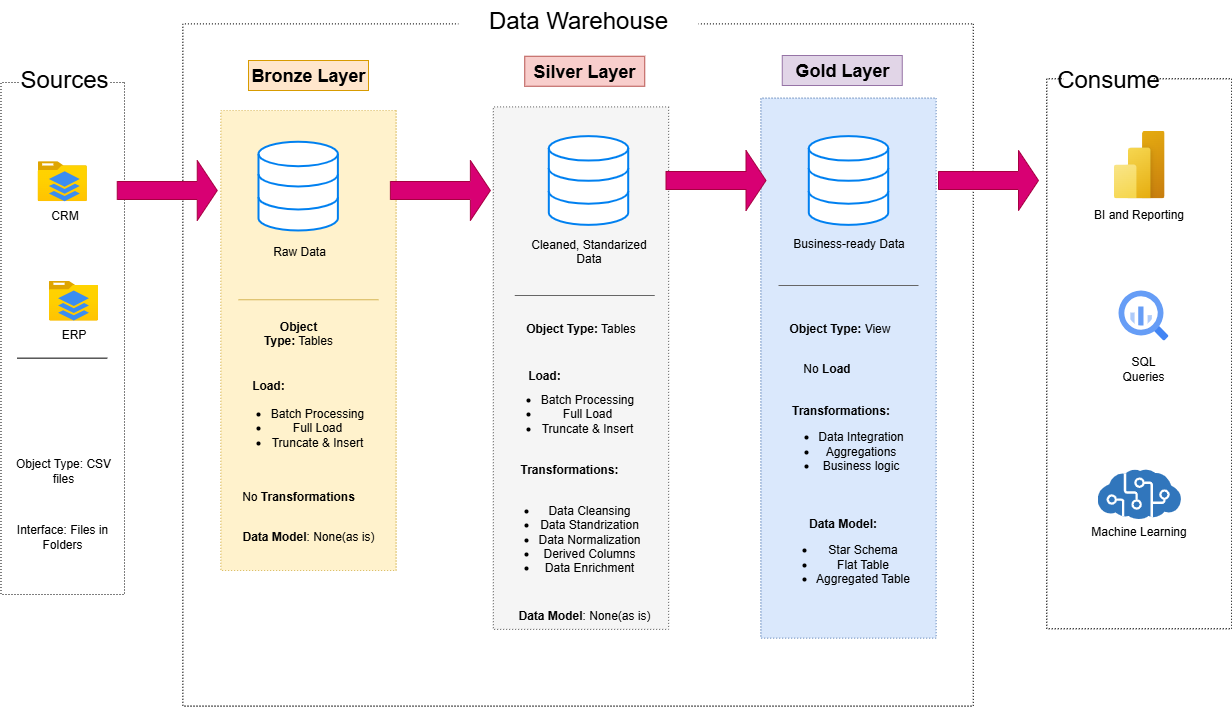

The diagram above was exported from draw.io. Its source (the exported page's mxGraphModel, read from the mxfile embedded in the PNG):
<mxGraphModel dx="2404" dy="815" grid="1" gridSize="10" guides="1" tooltips="1" connect="1" arrows="1" fold="1" page="1" pageScale="1" pageWidth="850" pageHeight="1100" math="0" shadow="0">
  <root>
    <mxCell id="0" />
    <mxCell id="1" parent="0" />
    <mxCell id="6fYAa7nFYd1r6s-sDJrT-8" value="" style="rounded=0;whiteSpace=wrap;html=1;rotation=90;dashed=1;dashPattern=1 2;fillColor=none;" parent="1" vertex="1">
      <mxGeometry x="-451.75" y="756.25" width="512" height="123.5" as="geometry" />
    </mxCell>
    <mxCell id="6fYAa7nFYd1r6s-sDJrT-12" value="Sources" style="rounded=0;whiteSpace=wrap;html=1;strokeColor=none;fontSize=24;" parent="1" vertex="1">
      <mxGeometry x="-239.17" y="547" width="90" height="23" as="geometry" />
    </mxCell>
    <mxCell id="6fYAa7nFYd1r6s-sDJrT-15" value="&#10;&lt;div style=&quot;forced-color-adjust: none;&quot;&gt;&lt;b style=&quot;forced-color-adjust: none;&quot;&gt;Object Type:&lt;/b&gt;&amp;nbsp;Tables&lt;/div&gt;&lt;div style=&quot;forced-color-adjust: none;&quot;&gt;&lt;br style=&quot;forced-color-adjust: none; color: rgb(0, 0, 0); font-family: Helvetica; font-size: 12px; font-style: normal; font-variant-ligatures: normal; font-variant-caps: normal; font-weight: 400; letter-spacing: normal; orphans: 2; text-align: center; text-indent: 0px; text-transform: none; widows: 2; word-spacing: 0px; -webkit-text-stroke-width: 0px; white-space: normal; background-color: rgb(236, 236, 236); text-decoration-thickness: initial; text-decoration-style: initial; text-decoration-color: initial;&quot;&gt;&#10;&#10;&lt;/div&gt;" style="rounded=0;whiteSpace=wrap;html=1;rotation=90;dashed=1;dashPattern=1 2;fillColor=none;" parent="1" vertex="1">
      <mxGeometry x="-21.57" y="449.32" width="682.26" height="790.4" as="geometry" />
    </mxCell>
    <mxCell id="6fYAa7nFYd1r6s-sDJrT-16" value="Data Warehouse" style="rounded=0;whiteSpace=wrap;html=1;strokeColor=none;fontSize=24;" parent="1" vertex="1">
      <mxGeometry x="200" y="480" width="240" height="40" as="geometry" />
    </mxCell>
    <mxCell id="6fYAa7nFYd1r6s-sDJrT-17" value="" style="rounded=0;whiteSpace=wrap;html=1;rotation=90;dashed=1;dashPattern=1 2;fillColor=none;" parent="1" vertex="1">
      <mxGeometry x="605.75" y="740.75" width="550" height="185" as="geometry" />
    </mxCell>
    <mxCell id="6fYAa7nFYd1r6s-sDJrT-18" value="Consume" style="rounded=0;whiteSpace=wrap;html=1;strokeColor=none;fontSize=24;" parent="1" vertex="1">
      <mxGeometry x="805" y="547" width="90" height="23" as="geometry" />
    </mxCell>
    <mxCell id="6fYAa7nFYd1r6s-sDJrT-19" value="&lt;h2&gt;Bronze Layer&lt;/h2&gt;" style="rounded=0;whiteSpace=wrap;html=1;fillColor=#ffe6cc;strokeColor=#d79b00;" parent="1" vertex="1">
      <mxGeometry x="-10" y="540" width="120" height="30" as="geometry" />
    </mxCell>
    <mxCell id="6fYAa7nFYd1r6s-sDJrT-20" value="" style="rounded=0;whiteSpace=wrap;html=1;rotation=90;dashed=1;dashPattern=1 2;fillColor=#fff2cc;strokeColor=#d6b656;" parent="1" vertex="1">
      <mxGeometry x="-180" y="732.3499999999999" width="460" height="175.3" as="geometry" />
    </mxCell>
    <mxCell id="6fYAa7nFYd1r6s-sDJrT-22" value="&lt;h2&gt;Silver Layer&lt;/h2&gt;" style="rounded=0;whiteSpace=wrap;html=1;fillColor=#f8cecc;strokeColor=#b85450;" parent="1" vertex="1">
      <mxGeometry x="266.25" y="535.75" width="120" height="30" as="geometry" />
    </mxCell>
    <mxCell id="6fYAa7nFYd1r6s-sDJrT-25" value="&lt;h2&gt;Gold Layer&lt;/h2&gt;" style="rounded=0;whiteSpace=wrap;html=1;fillColor=#e1d5e7;strokeColor=#9673a6;" parent="1" vertex="1">
      <mxGeometry x="523.7599999999999" y="535" width="120" height="30" as="geometry" />
    </mxCell>
    <mxCell id="6fYAa7nFYd1r6s-sDJrT-28" value="" style="image;aspect=fixed;html=1;points=[];align=center;fontSize=12;image=img/lib/azure2/general/Folder_Blank.svg;" parent="1" vertex="1">
      <mxGeometry x="-220.89999999999998" y="640.63" width="49.29" height="40" as="geometry" />
    </mxCell>
    <mxCell id="6fYAa7nFYd1r6s-sDJrT-29" value="" style="image;aspect=fixed;html=1;points=[];align=center;fontSize=12;image=img/lib/azure2/general/Folder_Blank.svg;" parent="1" vertex="1">
      <mxGeometry x="-209.64999999999998" y="760" width="49.29" height="40" as="geometry" />
    </mxCell>
    <mxCell id="6fYAa7nFYd1r6s-sDJrT-30" value="CRM" style="sketch=0;html=1;aspect=fixed;strokeColor=none;shadow=0;fillColor=#3B8DF1;verticalAlign=top;labelPosition=center;verticalLabelPosition=bottom;shape=mxgraph.gcp2.files" parent="1" vertex="1">
      <mxGeometry x="-209.64" y="650.63" width="30.93" height="30" as="geometry" />
    </mxCell>
    <mxCell id="6fYAa7nFYd1r6s-sDJrT-31" value="ERP" style="sketch=0;html=1;aspect=fixed;strokeColor=none;shadow=0;fillColor=#3B8DF1;verticalAlign=top;labelPosition=center;verticalLabelPosition=bottom;shape=mxgraph.gcp2.files" parent="1" vertex="1">
      <mxGeometry x="-200.46999999999997" y="770" width="30.93" height="30" as="geometry" />
    </mxCell>
    <mxCell id="6fYAa7nFYd1r6s-sDJrT-35" value="" style="line;strokeWidth=1;rotatable=0;dashed=0;labelPosition=right;align=left;verticalAlign=middle;spacingTop=0;spacingLeft=6;points=[];portConstraint=eastwest;" parent="1" vertex="1">
      <mxGeometry x="-241.25" y="832.65" width="90" height="10" as="geometry" />
    </mxCell>
    <mxCell id="6fYAa7nFYd1r6s-sDJrT-36" value="Object Type: CSV files" style="text;html=1;align=center;verticalAlign=middle;whiteSpace=wrap;rounded=0;" parent="1" vertex="1">
      <mxGeometry x="-250" y="935.3" width="110" height="30" as="geometry" />
    </mxCell>
    <mxCell id="6fYAa7nFYd1r6s-sDJrT-37" value="Interface: Files in Folders" style="text;html=1;align=center;verticalAlign=middle;whiteSpace=wrap;rounded=0;" parent="1" vertex="1">
      <mxGeometry x="-251.25" y="995.6" width="110" height="40" as="geometry" />
    </mxCell>
    <mxCell id="6fYAa7nFYd1r6s-sDJrT-38" value="" style="html=1;verticalLabelPosition=bottom;align=center;labelBackgroundColor=#ffffff;verticalAlign=top;strokeWidth=2;strokeColor=#0080F0;shadow=0;dashed=0;shape=mxgraph.ios7.icons.data;" parent="1" vertex="1">
      <mxGeometry y="621.25" width="79.38" height="88.75" as="geometry" />
    </mxCell>
    <mxCell id="6fYAa7nFYd1r6s-sDJrT-50" value="" style="rounded=0;whiteSpace=wrap;html=1;rotation=90;dashed=1;dashPattern=1 2;fillColor=#f5f5f5;fontColor=#333333;strokeColor=#666666;" parent="1" vertex="1">
      <mxGeometry x="61.25" y="760" width="522.5" height="175.3" as="geometry" />
    </mxCell>
    <mxCell id="6fYAa7nFYd1r6s-sDJrT-54" value="" style="rounded=0;whiteSpace=wrap;html=1;rotation=90;dashed=1;dashPattern=1 2;fillColor=#dae8fc;strokeColor=#6c8ebf;" parent="1" vertex="1">
      <mxGeometry x="320" y="760" width="540" height="175.3" as="geometry" />
    </mxCell>
    <mxCell id="6fYAa7nFYd1r6s-sDJrT-55" value="Raw Data&lt;div&gt;&lt;br&gt;&lt;/div&gt;" style="text;html=1;align=center;verticalAlign=middle;whiteSpace=wrap;rounded=0;" parent="1" vertex="1">
      <mxGeometry x="11.25" y="732.8" width="60" height="11.2" as="geometry" />
    </mxCell>
    <mxCell id="6fYAa7nFYd1r6s-sDJrT-57" value="" style="line;strokeWidth=1;rotatable=0;dashed=0;labelPosition=right;align=left;verticalAlign=middle;spacingTop=0;spacingLeft=6;points=[];portConstraint=eastwest;fillColor=#fff2cc;strokeColor=#d6b656;" parent="1" vertex="1">
      <mxGeometry x="-20" y="774.25" width="140" height="10" as="geometry" />
    </mxCell>
    <mxCell id="6fYAa7nFYd1r6s-sDJrT-59" value="&lt;div&gt;&lt;div&gt;&lt;div&gt;&lt;b&gt;Object Type:&lt;/b&gt;&amp;nbsp;Tables&lt;/div&gt;&lt;div&gt;&lt;br&gt;&lt;/div&gt;&lt;/div&gt;&lt;/div&gt;" style="text;html=1;align=center;verticalAlign=middle;whiteSpace=wrap;rounded=0;" parent="1" vertex="1">
      <mxGeometry x="-15" y="810" width="110" height="20.45" as="geometry" />
    </mxCell>
    <mxCell id="6fYAa7nFYd1r6s-sDJrT-62" value="Load:" style="text;html=1;align=center;verticalAlign=middle;whiteSpace=wrap;rounded=0;fontStyle=1" parent="1" vertex="1">
      <mxGeometry x="-20" y="850" width="60" height="30" as="geometry" />
    </mxCell>
    <mxCell id="6fYAa7nFYd1r6s-sDJrT-63" value="&lt;ul&gt;&lt;li&gt;Batch Processing&lt;/li&gt;&lt;li&gt;Full Load&lt;/li&gt;&lt;li&gt;Truncate &amp;amp; Insert&lt;/li&gt;&lt;/ul&gt;" style="text;html=1;align=center;verticalAlign=middle;whiteSpace=wrap;rounded=0;" parent="1" vertex="1">
      <mxGeometry x="-41.25" y="894.1" width="160" height="25.9" as="geometry" />
    </mxCell>
    <mxCell id="6fYAa7nFYd1r6s-sDJrT-64" value="&lt;div&gt;No &lt;b&gt;Transformations&lt;/b&gt;&lt;/div&gt;" style="text;html=1;align=center;verticalAlign=middle;whiteSpace=wrap;rounded=0;" parent="1" vertex="1">
      <mxGeometry x="-30" y="970" width="140" height="11.2" as="geometry" />
    </mxCell>
    <mxCell id="6fYAa7nFYd1r6s-sDJrT-66" value="&lt;b&gt;Data Model&lt;/b&gt;: None(as is)" style="text;html=1;align=center;verticalAlign=middle;whiteSpace=wrap;rounded=0;" parent="1" vertex="1">
      <mxGeometry x="-20" y="1010" width="140" height="11.2" as="geometry" />
    </mxCell>
    <mxCell id="6fYAa7nFYd1r6s-sDJrT-67" value="" style="html=1;verticalLabelPosition=bottom;align=center;labelBackgroundColor=#ffffff;verticalAlign=top;strokeWidth=2;strokeColor=#0080F0;shadow=0;dashed=0;shape=mxgraph.ios7.icons.data;" parent="1" vertex="1">
      <mxGeometry x="290.32" y="615.62" width="79.38" height="88.75" as="geometry" />
    </mxCell>
    <mxCell id="6fYAa7nFYd1r6s-sDJrT-68" value="" style="html=1;verticalLabelPosition=bottom;align=center;labelBackgroundColor=#ffffff;verticalAlign=top;strokeWidth=2;strokeColor=#0080F0;shadow=0;dashed=0;shape=mxgraph.ios7.icons.data;" parent="1" vertex="1">
      <mxGeometry x="550.31" y="615.62" width="79.38" height="88.75" as="geometry" />
    </mxCell>
    <mxCell id="6fYAa7nFYd1r6s-sDJrT-69" value="&lt;div&gt;Cleaned, Standarized Data&lt;/div&gt;&lt;div&gt;&lt;br&gt;&lt;/div&gt;" style="text;html=1;align=center;verticalAlign=middle;whiteSpace=wrap;rounded=0;" parent="1" vertex="1">
      <mxGeometry x="270.63" y="731.4" width="118.75" height="14" as="geometry" />
    </mxCell>
    <mxCell id="6fYAa7nFYd1r6s-sDJrT-70" value="&lt;div&gt;&lt;div&gt;&lt;b&gt;Object Type:&lt;/b&gt;&amp;nbsp;Tables&lt;/div&gt;&lt;div&gt;&lt;br&gt;&lt;/div&gt;&lt;/div&gt;" style="text;html=1;align=center;verticalAlign=middle;whiteSpace=wrap;rounded=0;" parent="1" vertex="1">
      <mxGeometry x="261.88" y="800" width="121.25" height="30" as="geometry" />
    </mxCell>
    <mxCell id="6fYAa7nFYd1r6s-sDJrT-71" value="" style="line;strokeWidth=1;rotatable=0;dashed=0;labelPosition=right;align=left;verticalAlign=middle;spacingTop=0;spacingLeft=6;points=[];portConstraint=eastwest;fillColor=#f5f5f5;strokeColor=#666666;fontColor=#333333;" parent="1" vertex="1">
      <mxGeometry x="256.25" y="770" width="140" height="10" as="geometry" />
    </mxCell>
    <mxCell id="6fYAa7nFYd1r6s-sDJrT-72" value="Load:" style="text;html=1;align=center;verticalAlign=middle;whiteSpace=wrap;rounded=0;fontStyle=1" parent="1" vertex="1">
      <mxGeometry x="256.25" y="840" width="60" height="30" as="geometry" />
    </mxCell>
    <mxCell id="6fYAa7nFYd1r6s-sDJrT-73" value="&lt;ul&gt;&lt;li&gt;Batch Processing&lt;/li&gt;&lt;li&gt;Full Load&lt;/li&gt;&lt;li&gt;Truncate &amp;amp; Insert&lt;/li&gt;&lt;/ul&gt;" style="text;html=1;align=center;verticalAlign=middle;whiteSpace=wrap;rounded=0;" parent="1" vertex="1">
      <mxGeometry x="229.38" y="880" width="160" height="25.9" as="geometry" />
    </mxCell>
    <mxCell id="6fYAa7nFYd1r6s-sDJrT-74" value="&lt;div&gt;&lt;b&gt;Transformations:&lt;/b&gt;&lt;/div&gt;&lt;div&gt;&lt;b&gt;&lt;br&gt;&lt;/b&gt;&lt;/div&gt;&lt;div&gt;&lt;ul&gt;&lt;li&gt;Data Cleansing&lt;/li&gt;&lt;li&gt;Data Standrization&lt;/li&gt;&lt;li&gt;Data Normalization&lt;/li&gt;&lt;li&gt;Derived Columns&lt;/li&gt;&lt;li&gt;Data Enrichment&lt;/li&gt;&lt;/ul&gt;&lt;/div&gt;" style="text;html=1;align=center;verticalAlign=middle;whiteSpace=wrap;rounded=0;" parent="1" vertex="1">
      <mxGeometry x="231.88" y="998.8" width="157.5" height="11.2" as="geometry" />
    </mxCell>
    <mxCell id="6fYAa7nFYd1r6s-sDJrT-75" value="&lt;b&gt;Data Model&lt;/b&gt;: None(as is)" style="text;html=1;align=center;verticalAlign=middle;whiteSpace=wrap;rounded=0;" parent="1" vertex="1">
      <mxGeometry x="256.25" y="1089" width="140" height="11.2" as="geometry" />
    </mxCell>
    <mxCell id="6fYAa7nFYd1r6s-sDJrT-76" value="&lt;div&gt;Business-ready Data&lt;/div&gt;" style="text;html=1;align=center;verticalAlign=middle;whiteSpace=wrap;rounded=0;" parent="1" vertex="1">
      <mxGeometry x="530.63" y="715.5" width="118.75" height="14" as="geometry" />
    </mxCell>
    <mxCell id="6fYAa7nFYd1r6s-sDJrT-77" value="" style="line;strokeWidth=1;rotatable=0;dashed=0;labelPosition=right;align=left;verticalAlign=middle;spacingTop=0;spacingLeft=6;points=[];portConstraint=eastwest;fillColor=#f5f5f5;strokeColor=#666666;fontColor=#333333;" parent="1" vertex="1">
      <mxGeometry x="520.01" y="760" width="140" height="10" as="geometry" />
    </mxCell>
    <mxCell id="6fYAa7nFYd1r6s-sDJrT-78" value="&lt;div&gt;&lt;div&gt;&lt;b&gt;Object Type:&lt;/b&gt;&amp;nbsp;View&lt;/div&gt;&lt;div&gt;&lt;br&gt;&lt;/div&gt;&lt;/div&gt;" style="text;html=1;align=center;verticalAlign=middle;whiteSpace=wrap;rounded=0;" parent="1" vertex="1">
      <mxGeometry x="521.26" y="800" width="121.25" height="30" as="geometry" />
    </mxCell>
    <mxCell id="6fYAa7nFYd1r6s-sDJrT-79" value="&lt;div&gt;&lt;div&gt;No &lt;b&gt;Load&lt;/b&gt;&lt;/div&gt;&lt;/div&gt;" style="text;html=1;align=center;verticalAlign=middle;whiteSpace=wrap;rounded=0;" parent="1" vertex="1">
      <mxGeometry x="508.4399999999999" y="832.65" width="121.25" height="30" as="geometry" />
    </mxCell>
    <mxCell id="6fYAa7nFYd1r6s-sDJrT-80" value="&lt;div&gt;&lt;div&gt;&lt;b&gt;Transformations:&lt;/b&gt;&lt;/div&gt;&lt;/div&gt;&lt;div&gt;&lt;ul&gt;&lt;li&gt;Data Integration&lt;/li&gt;&lt;li&gt;Aggregations&lt;/li&gt;&lt;li&gt;Business logic&lt;/li&gt;&lt;/ul&gt;&lt;/div&gt;" style="text;html=1;align=center;verticalAlign=middle;whiteSpace=wrap;rounded=0;" parent="1" vertex="1">
      <mxGeometry x="507.51" y="907.65" width="148.75" height="30" as="geometry" />
    </mxCell>
    <mxCell id="6fYAa7nFYd1r6s-sDJrT-81" value="&lt;div&gt;&lt;div&gt;&lt;b&gt;Data Model:&lt;/b&gt;&lt;/div&gt;&lt;/div&gt;&lt;div&gt;&lt;ul&gt;&lt;li&gt;Star Schema&lt;/li&gt;&lt;li&gt;Flat Table&lt;/li&gt;&lt;li&gt;Aggregated Table&lt;/li&gt;&lt;/ul&gt;&lt;/div&gt;" style="text;html=1;align=center;verticalAlign=middle;whiteSpace=wrap;rounded=0;" parent="1" vertex="1">
      <mxGeometry x="507.51" y="1021.1999999999999" width="152.5" height="30" as="geometry" />
    </mxCell>
    <mxCell id="6fYAa7nFYd1r6s-sDJrT-96" value="" style="shape=singleArrow;whiteSpace=wrap;html=1;fillColor=#d80073;fontColor=#ffffff;strokeColor=#A50040;" parent="1" vertex="1">
      <mxGeometry x="-141.25" y="640" width="100" height="60" as="geometry" />
    </mxCell>
    <mxCell id="6fYAa7nFYd1r6s-sDJrT-97" value="" style="shape=singleArrow;whiteSpace=wrap;html=1;fillColor=#d80073;fontColor=#ffffff;strokeColor=#A50040;" parent="1" vertex="1">
      <mxGeometry x="131.88" y="640" width="100" height="60" as="geometry" />
    </mxCell>
    <mxCell id="6fYAa7nFYd1r6s-sDJrT-98" value="" style="shape=singleArrow;whiteSpace=wrap;html=1;fillColor=#d80073;fontColor=#ffffff;strokeColor=#A50040;" parent="1" vertex="1">
      <mxGeometry x="407.51" y="630" width="100" height="60" as="geometry" />
    </mxCell>
    <mxCell id="6fYAa7nFYd1r6s-sDJrT-99" value="" style="shape=singleArrow;whiteSpace=wrap;html=1;fillColor=#d80073;fontColor=#ffffff;strokeColor=#A50040;" parent="1" vertex="1">
      <mxGeometry x="680" y="630" width="100" height="60" as="geometry" />
    </mxCell>
    <mxCell id="6fYAa7nFYd1r6s-sDJrT-100" value="" style="image;aspect=fixed;html=1;points=[];align=center;fontSize=12;image=img/lib/azure2/power_platform/PowerBI.svg;" parent="1" vertex="1">
      <mxGeometry x="855.25" y="610" width="51" height="68" as="geometry" />
    </mxCell>
    <mxCell id="6fYAa7nFYd1r6s-sDJrT-101" value="SQL Queries" style="text;html=1;align=center;verticalAlign=middle;whiteSpace=wrap;rounded=0;" parent="1" vertex="1">
      <mxGeometry x="855.25" y="832.65" width="60" height="30" as="geometry" />
    </mxCell>
    <mxCell id="6fYAa7nFYd1r6s-sDJrT-102" value="BI and Reporting&lt;div&gt;&lt;br&gt;&lt;/div&gt;" style="text;html=1;align=center;verticalAlign=middle;whiteSpace=wrap;rounded=0;" parent="1" vertex="1">
      <mxGeometry x="830" y="685.5" width="100.75" height="30" as="geometry" />
    </mxCell>
    <mxCell id="6fYAa7nFYd1r6s-sDJrT-103" value="" style="editableCssRules=.*;html=1;shape=image;verticalLabelPosition=bottom;labelBackgroundColor=#ffffff;verticalAlign=top;aspect=fixed;imageAspect=0;image=data:image/svg+xml,(base64 omitted: 1156 chars);" parent="1" vertex="1">
      <mxGeometry x="860" y="770" width="50" height="50" as="geometry" />
    </mxCell>
    <mxCell id="6fYAa7nFYd1r6s-sDJrT-105" value="Machine Learning&lt;div&gt;&lt;br&gt;&lt;div&gt;&lt;br&gt;&lt;/div&gt;&lt;/div&gt;" style="text;html=1;align=center;verticalAlign=middle;resizable=0;points=[];autosize=1;strokeColor=none;fillColor=none;" parent="1" vertex="1">
      <mxGeometry x="820.25" y="995" width="120" height="60" as="geometry" />
    </mxCell>
    <mxCell id="6fYAa7nFYd1r6s-sDJrT-108" value="" style="image;sketch=0;aspect=fixed;html=1;points=[];align=center;fontSize=12;image=img/lib/mscae/Cognitive_Services.svg;" parent="1" vertex="1">
      <mxGeometry x="839.09" y="948.8" width="83.33" height="50" as="geometry" />
    </mxCell>
  </root>
</mxGraphModel>